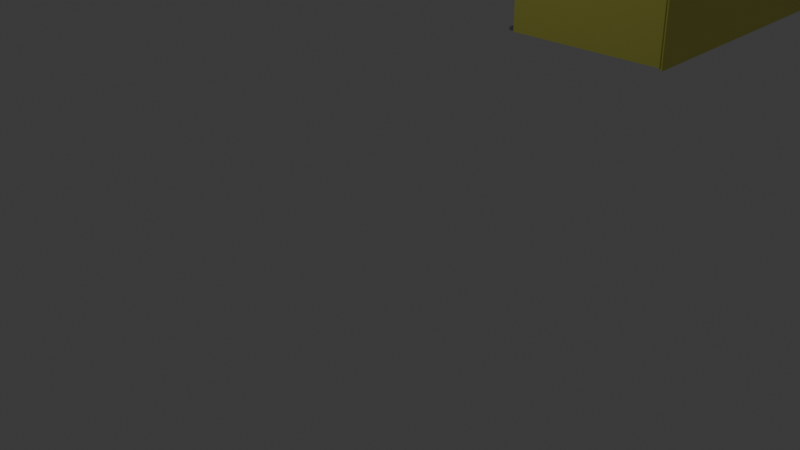 # Source: TASTYblend.blend  (saved by Blender 4.0.36; exported with 4.5.12 LTS)
import bpy
from mathutils import Matrix  # noqa: F401  (used for matrix-valued properties, if any)

bpy.ops.wm.read_factory_settings(use_empty=True)
scene = bpy.context.scene
scene.name = 'Scene'

# ---- collections
col_collection = bpy.data.collections.new('Collection'); scene.collection.children.link(col_collection)

# ---- materials (node trees are filled in below, after node groups)
mat_material_012 = bpy.data.materials.new('Material.012')
mat_material_012.use_transparent_shadow = False
mat_brown = bpy.data.materials.new('Brown')
mat_brown.use_transparent_shadow = False
mat_material_010 = bpy.data.materials.new('Material.010')
mat_material_010.use_transparent_shadow = False
mat_material_013 = bpy.data.materials.new('Material.013')
mat_material_013.use_transparent_shadow = False
mat_material_009 = bpy.data.materials.new('Material.009')
mat_material_009.use_transparent_shadow = False
mat_white = bpy.data.materials.new('white')
mat_white.use_transparent_shadow = False
mat_material_008 = bpy.data.materials.new('Material.008')
mat_material_008.use_transparent_shadow = False
mat_material_014 = bpy.data.materials.new('Material.014')
mat_material_014.use_transparent_shadow = False
mat_material_011 = bpy.data.materials.new('Material.011')
mat_material_011.use_transparent_shadow = False
mat_material_007 = bpy.data.materials.new('Material.007')
mat_material_007.use_transparent_shadow = False
mat_material_016 = bpy.data.materials.new('Material.016')
mat_material_016.use_transparent_shadow = False
mat_material_015 = bpy.data.materials.new('Material.015')
mat_material_015.use_transparent_shadow = False

# ---- material node trees
mat_material_012.use_nodes = True; mat_material_012.node_tree.nodes.clear()
_N = mat_material_012.node_tree.nodes; _L = mat_material_012.node_tree.links
n0 = _N.new('ShaderNodeBsdfPrincipled'); n0.name = 'Principled BSDF'; n0.location = (10, 300)
n0.inputs[0].default_value = (0.7992, 0.7991, 0.1559, 1.0)
n0.inputs[3].default_value = 1.45
n1 = _N.new('ShaderNodeOutputMaterial'); n1.name = 'Material Output'; n1.location = (300, 300)
_L.new(n0.outputs[0], n1.inputs[0])
n1.is_active_output = True
mat_brown.use_nodes = True; mat_brown.node_tree.nodes.clear()
_N = mat_brown.node_tree.nodes; _L = mat_brown.node_tree.links
n0 = _N.new('ShaderNodeBsdfPrincipled'); n0.name = 'Principled BSDF'; n0.location = (10, 300)
n0.inputs[0].default_value = (0.2557, 0.2344, 0.3067, 1.0)
n0.inputs[3].default_value = 1.45
n1 = _N.new('ShaderNodeOutputMaterial'); n1.name = 'Material Output'; n1.location = (300, 300)
_L.new(n0.outputs[0], n1.inputs[0])
n1.is_active_output = True
mat_material_010.use_nodes = True; mat_material_010.node_tree.nodes.clear()
_N = mat_material_010.node_tree.nodes; _L = mat_material_010.node_tree.links
n0 = _N.new('ShaderNodeBsdfPrincipled'); n0.name = 'Principled BSDF'; n0.location = (10, 300)
n0.inputs[0].default_value = (0.7992, 0.7991, 0.1559, 1.0)
n0.inputs[3].default_value = 1.45
n1 = _N.new('ShaderNodeOutputMaterial'); n1.name = 'Material Output'; n1.location = (300, 300)
_L.new(n0.outputs[0], n1.inputs[0])
n1.is_active_output = True
mat_material_013.use_nodes = True; mat_material_013.node_tree.nodes.clear()
_N = mat_material_013.node_tree.nodes; _L = mat_material_013.node_tree.links
n0 = _N.new('ShaderNodeBsdfPrincipled'); n0.name = 'Principled BSDF'; n0.location = (10, 300)
n0.inputs[0].default_value = (0.01141, 0.1225, 0.8015, 1.0)
n0.inputs[3].default_value = 1.45
n1 = _N.new('ShaderNodeOutputMaterial'); n1.name = 'Material Output'; n1.location = (300, 300)
_L.new(n0.outputs[0], n1.inputs[0])
n1.is_active_output = True
mat_material_009.use_nodes = True; mat_material_009.node_tree.nodes.clear()
_N = mat_material_009.node_tree.nodes; _L = mat_material_009.node_tree.links
n0 = _N.new('ShaderNodeBsdfPrincipled'); n0.name = 'Principled BSDF'; n0.location = (10, 300)
n0.inputs[0].default_value = (0.7992, 0.7991, 0.1559, 1.0)
n0.inputs[3].default_value = 1.45
n1 = _N.new('ShaderNodeOutputMaterial'); n1.name = 'Material Output'; n1.location = (300, 300)
_L.new(n0.outputs[0], n1.inputs[0])
n1.is_active_output = True
mat_white.use_nodes = True; mat_white.node_tree.nodes.clear()
_N = mat_white.node_tree.nodes; _L = mat_white.node_tree.links
n0 = _N.new('ShaderNodeBsdfPrincipled'); n0.name = 'Principled BSDF'; n0.location = (10, 300)
n0.inputs[0].default_value = (0.01448, 0.2174, 0.8005, 1.0)
n0.inputs[3].default_value = 1.45
n1 = _N.new('ShaderNodeOutputMaterial'); n1.name = 'Material Output'; n1.location = (300, 300)
_L.new(n0.outputs[0], n1.inputs[0])
n1.is_active_output = True
mat_material_008.use_nodes = True; mat_material_008.node_tree.nodes.clear()
_N = mat_material_008.node_tree.nodes; _L = mat_material_008.node_tree.links
n0 = _N.new('ShaderNodeBsdfPrincipled'); n0.name = 'Principled BSDF'; n0.location = (10, 300)
n0.inputs[0].default_value = (0.7992, 0.7991, 0.1559, 1.0)
n0.inputs[3].default_value = 1.45
n1 = _N.new('ShaderNodeOutputMaterial'); n1.name = 'Material Output'; n1.location = (300, 300)
_L.new(n0.outputs[0], n1.inputs[0])
n1.is_active_output = True
mat_material_014.use_nodes = True; mat_material_014.node_tree.nodes.clear()
_N = mat_material_014.node_tree.nodes; _L = mat_material_014.node_tree.links
n0 = _N.new('ShaderNodeBsdfPrincipled'); n0.name = 'Principled BSDF'; n0.location = (10, 300)
n0.inputs[0].default_value = (0.02008, 0.1844, 0.8005, 1.0)
n0.inputs[3].default_value = 1.45
n1 = _N.new('ShaderNodeOutputMaterial'); n1.name = 'Material Output'; n1.location = (300, 300)
_L.new(n0.outputs[0], n1.inputs[0])
n1.is_active_output = True
mat_material_011.use_nodes = True; mat_material_011.node_tree.nodes.clear()
_N = mat_material_011.node_tree.nodes; _L = mat_material_011.node_tree.links
n0 = _N.new('ShaderNodeBsdfPrincipled'); n0.name = 'Principled BSDF'; n0.location = (10, 300)
n0.inputs[0].default_value = (0.7992, 0.7991, 0.1559, 1.0)
n0.inputs[3].default_value = 1.45
n1 = _N.new('ShaderNodeOutputMaterial'); n1.name = 'Material Output'; n1.location = (300, 300)
_L.new(n0.outputs[0], n1.inputs[0])
n1.is_active_output = True
mat_material_007.use_nodes = True; mat_material_007.node_tree.nodes.clear()
_N = mat_material_007.node_tree.nodes; _L = mat_material_007.node_tree.links
n0 = _N.new('ShaderNodeBsdfPrincipled'); n0.name = 'Principled BSDF'; n0.location = (10, 300)
n0.inputs[0].default_value = (0.7992, 0.7991, 0.1559, 1.0)
n0.inputs[3].default_value = 1.45
n1 = _N.new('ShaderNodeOutputMaterial'); n1.name = 'Material Output'; n1.location = (300, 300)
_L.new(n0.outputs[0], n1.inputs[0])
n1.is_active_output = True
mat_material_016.use_nodes = True; mat_material_016.node_tree.nodes.clear()
_N = mat_material_016.node_tree.nodes; _L = mat_material_016.node_tree.links
n0 = _N.new('ShaderNodeBsdfPrincipled'); n0.name = 'Principled BSDF'; n0.location = (10, 300)
n0.inputs[0].default_value = (0.8004, 0.01985, 0.03969, 1.0)
n0.inputs[3].default_value = 1.45
n1 = _N.new('ShaderNodeOutputMaterial'); n1.name = 'Material Output'; n1.location = (300, 300)
_L.new(n0.outputs[0], n1.inputs[0])
n1.is_active_output = True
mat_material_015.use_nodes = True; mat_material_015.node_tree.nodes.clear()
_N = mat_material_015.node_tree.nodes; _L = mat_material_015.node_tree.links
n0 = _N.new('ShaderNodeBsdfPrincipled'); n0.name = 'Principled BSDF'; n0.location = (10, 300)
n0.inputs[0].default_value = (0.8027, 0.7572, 0.07809, 1.0)
n0.inputs[3].default_value = 1.45
n1 = _N.new('ShaderNodeOutputMaterial'); n1.name = 'Material Output'; n1.location = (300, 300)
_L.new(n0.outputs[0], n1.inputs[0])
n1.is_active_output = True

# ---- world
world_world = bpy.data.worlds.new('World'); scene.world = world_world
world_world.use_nodes = True; world_world.node_tree.nodes.clear()
_N = world_world.node_tree.nodes; _L = world_world.node_tree.links
n0 = _N.new('ShaderNodeOutputWorld'); n0.name = 'World Output'; n0.location = (300, 300)
n1 = _N.new('ShaderNodeBackground'); n1.name = 'Background'; n1.location = (10, 300)
n1.inputs[0].default_value = (0.05088, 0.05088, 0.05088, 1.0)
_L.new(n1.outputs[0], n0.inputs[0])
n0.is_active_output = True
world_world.color = (0.05088, 0.05088, 0.05088)
world_world.use_sun_shadow = False
world_world.sun_shadow_jitter_overblur = 0.0

# ---- cameras
cam_camera = bpy.data.cameras.new('Camera')
cam_camera.clip_end = 100.0
cam_camera.ortho_scale = 7.314

# ---- lights
light_light = bpy.data.lights.new('Light', 'POINT')
light_light.transmission_factor = 0.0
light_light.use_soft_falloff = False
light_light.energy = 1000.0
light_light.shadow_soft_size = 0.1
light_light.shadow_maximum_resolution = 0.006
light_light.use_absolute_resolution = True

# ---- meshes
me_plane = bpy.data.meshes.new('Plane')
me_plane.from_pydata([(-1.0, -1.0, 0.0), (1.0, -1.0, 0.0), (-1.0, 1.0, 0.0), (1.0, 1.0, 0.0)], [], [(0, 1, 3, 2)])
_uv = me_plane.uv_layers.new(name='UVMap')
_uv.uv.foreach_set('vector', [0.0, 0.0, 1.0, 0.0, 1.0, 1.0, 0.0, 1.0])
me_plane.update()
me_cube_003 = bpy.data.meshes.new('Cube.003')
me_cube_003.from_pydata([(1.0, 1.0, 1.0), (1.0, 1.0, -1.0), (1.0, -1.0, 1.0), (1.0, -1.0, -1.0), (-1.0, 1.0, 1.0), (-1.0, 1.0, -1.0), (-1.0, -1.0, 1.0), (-1.0, -1.0, -1.0)], [], [(0, 4, 6, 2), (3, 2, 6, 7), (7, 6, 4, 5), (5, 1, 3, 7), (1, 0, 2, 3), (5, 4, 0, 1)])
_uv = me_cube_003.uv_layers.new(name='UVMap')
_uv.uv.foreach_set('vector', [0.625, 0.5, 0.875, 0.5, 0.875, 0.75, 0.625, 0.75, 0.375, 0.75, 0.625, 0.75, 0.625, 1.0, 0.375, 1.0, 0.375, 0.0, 0.625, 0.0, 0.625, 0.25, 0.375, 0.25, 0.125, 0.5, 0.375, 0.5, 0.375, 0.75, 0.125, 0.75, 0.375, 0.5, 0.625, 0.5, 0.625, 0.75, 0.375, 0.75, 0.375, 0.25, 0.625, 0.25, 0.625, 0.5, 0.375, 0.5])
me_cube_003.materials.append(mat_material_012)
me_cube_003.use_mirror_vertex_groups = False
me_cube_003.update()
me_cube_004 = bpy.data.meshes.new('Cube.004')
me_cube_004.from_pydata([(1.0, 1.0, 1.0), (1.0, 1.0, -1.0), (1.0, -1.0, 1.0), (1.0, -1.0, -1.0), (-1.0, 1.0, 1.0), (-1.0, 1.0, -1.0), (-1.0, -1.0, 1.0), (-1.0, -1.0, -1.0)], [], [(0, 4, 6, 2), (3, 2, 6, 7), (7, 6, 4, 5), (5, 1, 3, 7), (1, 0, 2, 3), (5, 4, 0, 1)])
_uv = me_cube_004.uv_layers.new(name='UVMap')
_uv.uv.foreach_set('vector', [0.625, 0.5, 0.875, 0.5, 0.875, 0.75, 0.625, 0.75, 0.375, 0.75, 0.625, 0.75, 0.625, 1.0, 0.375, 1.0, 0.375, 0.0, 0.625, 0.0, 0.625, 0.25, 0.375, 0.25, 0.125, 0.5, 0.375, 0.5, 0.375, 0.75, 0.125, 0.75, 0.375, 0.5, 0.625, 0.5, 0.625, 0.75, 0.375, 0.75, 0.375, 0.25, 0.625, 0.25, 0.625, 0.5, 0.375, 0.5])
me_cube_004.materials.append(mat_brown)
me_cube_004.use_mirror_vertex_groups = False
me_cube_004.update()
me_cube_005 = bpy.data.meshes.new('Cube.005')
me_cube_005.from_pydata([(1.0, 1.0, 1.0), (1.0, 1.0, -1.0), (1.0, -1.0, 1.0), (1.0, -1.0, -1.0), (-1.0, 1.0, 1.0), (-1.0, 1.0, -1.0), (-1.0, -1.0, 1.0), (-1.0, -1.0, -1.0)], [], [(0, 4, 6, 2), (3, 2, 6, 7), (7, 6, 4, 5), (5, 1, 3, 7), (1, 0, 2, 3), (5, 4, 0, 1)])
_uv = me_cube_005.uv_layers.new(name='UVMap')
_uv.uv.foreach_set('vector', [0.625, 0.5, 0.875, 0.5, 0.875, 0.75, 0.625, 0.75, 0.375, 0.75, 0.625, 0.75, 0.625, 1.0, 0.375, 1.0, 0.375, 0.0, 0.625, 0.0, 0.625, 0.25, 0.375, 0.25, 0.125, 0.5, 0.375, 0.5, 0.375, 0.75, 0.125, 0.75, 0.375, 0.5, 0.625, 0.5, 0.625, 0.75, 0.375, 0.75, 0.375, 0.25, 0.625, 0.25, 0.625, 0.5, 0.375, 0.5])
me_cube_005.materials.append(mat_material_010)
me_cube_005.use_mirror_vertex_groups = False
me_cube_005.update()
me_cube_007 = bpy.data.meshes.new('Cube.007')
me_cube_007.from_pydata([(1.0, 1.0, 1.0), (1.0, 1.0, -1.0), (1.0, -1.0, 1.0), (1.0, -1.0, -1.0), (-1.0, 1.0, 1.0), (-1.0, 1.0, -1.0), (-1.0, -1.0, 1.0), (-1.0, -1.0, -1.0), (1.0, 1.0, 0.6852), (-1.0, -1.0, 0.6852), (1.0, -1.0, 0.6852), (-1.0, 1.0, 0.6852), (1.492, 1.0, 1.0), (1.492, -1.0, 1.0), (1.492, 1.0, 0.6852), (1.492, -1.0, 0.6852)], [], [(0, 4, 6, 2), (10, 2, 6, 9), (9, 6, 4, 11), (5, 1, 3, 7), (0, 2, 13, 12), (11, 4, 0, 8), (5, 11, 8, 1), (1, 8, 10, 3), (7, 9, 11, 5), (3, 10, 9, 7), (14, 12, 13, 15), (2, 10, 15, 13), (8, 0, 12, 14), (10, 8, 14, 15)])
_uv = me_cube_007.uv_layers.new(name='UVMap')
_uv.uv.foreach_set('vector', [0.625, 0.5, 0.875, 0.5, 0.875, 0.75, 0.625, 0.75, 0.5856, 0.75, 0.625, 0.75, 0.625, 1.0, 0.5856, 1.0, 0.5856, 0.0, 0.625, 0.0, 0.625, 0.25, 0.5856, 0.25, 0.125, 0.5, 0.375, 0.5, 0.375, 0.75, 0.125, 0.75, 0.625, 0.5, 0.625, 0.75, 0.625, 0.75, 0.625, 0.5, 0.5856, 0.25, 0.625, 0.25, 0.625, 0.5, 0.5856, 0.5, 0.375, 0.25, 0.5856, 0.25, 0.5856, 0.5, 0.375, 0.5, 0.375, 0.5, 0.5856, 0.5, 0.5856, 0.75, 0.375, 0.75, 0.375, 0.0, 0.5856, 0.0, 0.5856, 0.25, 0.375, 0.25, 0.375, 0.75, 0.5856, 0.75, 0.5856, 1.0, 0.375, 1.0, 0.5856, 0.5, 0.625, 0.5, 0.625, 0.75, 0.5856, 0.75, 0.625, 0.75, 0.5856, 0.75, 0.5856, 0.75, 0.625, 0.75, 0.5856, 0.5, 0.625, 0.5, 0.625, 0.5, 0.5856, 0.5, 0.5856, 0.75, 0.5856, 0.5, 0.5856, 0.5, 0.5856, 0.75])
me_cube_007.materials.append(mat_material_013)
me_cube_007.use_mirror_vertex_groups = False
me_cube_007.update()
me_cube_008 = bpy.data.meshes.new('Cube.008')
me_cube_008.from_pydata([(1.0, 1.0, 1.0), (1.0, 1.0, -1.0), (1.0, -1.0, 1.0), (1.0, -1.0, -1.0), (-1.0, 1.0, 1.614), (-1.0, 1.0, -1.05), (-1.0, -1.0, 1.614), (-1.0, -1.0, -1.05)], [], [(0, 4, 6, 2), (3, 2, 6, 7), (7, 6, 4, 5), (5, 1, 3, 7), (1, 0, 2, 3), (5, 4, 0, 1)])
_uv = me_cube_008.uv_layers.new(name='UVMap')
_uv.uv.foreach_set('vector', [0.625, 0.5, 0.875, 0.5, 0.875, 0.75, 0.625, 0.75, 0.375, 0.75, 0.625, 0.75, 0.625, 1.0, 0.375, 1.0, 0.375, 0.0, 0.625, 0.0, 0.625, 0.25, 0.375, 0.25, 0.125, 0.5, 0.375, 0.5, 0.375, 0.75, 0.125, 0.75, 0.375, 0.5, 0.625, 0.5, 0.625, 0.75, 0.375, 0.75, 0.375, 0.25, 0.625, 0.25, 0.625, 0.5, 0.375, 0.5])
me_cube_008.materials.append(mat_material_009)
me_cube_008.use_mirror_vertex_groups = False
me_cube_008.update()
me_cube_010 = bpy.data.meshes.new('Cube.010')
me_cube_010.from_pydata([(1.0, 1.0, 1.0), (1.0, 1.0, -1.0), (1.0, -1.0, 1.0), (1.0, -1.0, -1.0), (-0.8447, 1.368, 1.055), (-0.8447, 1.368, -0.9767), (-0.8954, -1.071, 1.055), (-0.8954, -1.071, -0.9767)], [], [(0, 4, 6, 2), (3, 2, 6, 7), (7, 6, 4, 5), (5, 1, 3, 7), (1, 0, 2, 3), (5, 4, 0, 1)])
_uv = me_cube_010.uv_layers.new(name='UVMap')
_uv.uv.foreach_set('vector', [0.625, 0.5, 0.875, 0.5, 0.875, 0.75, 0.625, 0.75, 0.375, 0.75, 0.625, 0.75, 0.625, 1.0, 0.375, 1.0, 0.375, 0.0, 0.625, 0.0, 0.625, 0.25, 0.375, 0.25, 0.125, 0.5, 0.375, 0.5, 0.375, 0.75, 0.125, 0.75, 0.375, 0.5, 0.625, 0.5, 0.625, 0.75, 0.375, 0.75, 0.375, 0.25, 0.625, 0.25, 0.625, 0.5, 0.375, 0.5])
me_cube_010.materials.append(mat_white)
me_cube_010.use_mirror_vertex_groups = False
me_cube_010.update()
me_cube_011 = bpy.data.meshes.new('Cube.011')
me_cube_011.from_pydata([(1.0, 1.0, 1.0), (1.0, 1.0, -1.0), (1.0, -1.0, 1.0), (1.0, -1.0, -1.0), (-0.9279, 1.224, 1.188), (-0.9279, 1.224, -0.8437), (-0.9279, -0.9536, 1.188), (-0.9279, -0.9536, -0.8437)], [], [(0, 4, 6, 2), (3, 2, 6, 7), (7, 6, 4, 5), (5, 1, 3, 7), (1, 0, 2, 3), (5, 4, 0, 1)])
_uv = me_cube_011.uv_layers.new(name='UVMap')
_uv.uv.foreach_set('vector', [0.625, 0.5, 0.875, 0.5, 0.875, 0.75, 0.625, 0.75, 0.375, 0.75, 0.625, 0.75, 0.625, 1.0, 0.375, 1.0, 0.375, 0.0, 0.625, 0.0, 0.625, 0.25, 0.375, 0.25, 0.125, 0.5, 0.375, 0.5, 0.375, 0.75, 0.125, 0.75, 0.375, 0.5, 0.625, 0.5, 0.625, 0.75, 0.375, 0.75, 0.375, 0.25, 0.625, 0.25, 0.625, 0.5, 0.375, 0.5])
me_cube_011.materials.append(mat_white)
me_cube_011.use_mirror_vertex_groups = False
me_cube_011.update()
me_cube_012 = bpy.data.meshes.new('Cube.012')
me_cube_012.from_pydata([(1.0, 1.0, 1.0), (1.0, 1.0, -1.0), (1.0, -1.0, 1.0), (1.0, -1.0, -1.0), (-1.0, 1.0, 1.0), (-1.0, 1.0, -1.0), (-1.0, -1.0, 1.0), (-1.0, -1.0, -1.0)], [], [(0, 4, 6, 2), (3, 2, 6, 7), (7, 6, 4, 5), (5, 1, 3, 7), (1, 0, 2, 3), (5, 4, 0, 1)])
_uv = me_cube_012.uv_layers.new(name='UVMap')
_uv.uv.foreach_set('vector', [0.625, 0.5, 0.875, 0.5, 0.875, 0.75, 0.625, 0.75, 0.375, 0.75, 0.625, 0.75, 0.625, 1.0, 0.375, 1.0, 0.375, 0.0, 0.625, 0.0, 0.625, 0.25, 0.375, 0.25, 0.125, 0.5, 0.375, 0.5, 0.375, 0.75, 0.125, 0.75, 0.375, 0.5, 0.625, 0.5, 0.625, 0.75, 0.375, 0.75, 0.375, 0.25, 0.625, 0.25, 0.625, 0.5, 0.375, 0.5])
me_cube_012.materials.append(mat_material_008)
me_cube_012.use_mirror_vertex_groups = False
me_cube_012.update()
me_cube_013 = bpy.data.meshes.new('Cube.013')
me_cube_013.from_pydata([(1.0, 1.0, 1.0), (1.0, 1.0, -1.0), (1.0, -1.0, 1.0), (1.0, -1.0, -1.0), (-1.0, 1.0, 1.0), (-1.0, 1.0, -1.0), (-1.0, -1.0, 1.0), (-1.0, -1.0, -1.0)], [], [(0, 4, 6, 2), (3, 2, 6, 7), (7, 6, 4, 5), (5, 1, 3, 7), (1, 0, 2, 3), (5, 4, 0, 1)])
_uv = me_cube_013.uv_layers.new(name='UVMap')
_uv.uv.foreach_set('vector', [0.625, 0.5, 0.875, 0.5, 0.875, 0.75, 0.625, 0.75, 0.375, 0.75, 0.625, 0.75, 0.625, 1.0, 0.375, 1.0, 0.375, 0.0, 0.625, 0.0, 0.625, 0.25, 0.375, 0.25, 0.125, 0.5, 0.375, 0.5, 0.375, 0.75, 0.125, 0.75, 0.375, 0.5, 0.625, 0.5, 0.625, 0.75, 0.375, 0.75, 0.375, 0.25, 0.625, 0.25, 0.625, 0.5, 0.375, 0.5])
me_cube_013.materials.append(mat_material_014)
me_cube_013.use_mirror_vertex_groups = False
me_cube_013.update()
me_cube_006 = bpy.data.meshes.new('Cube.006')
me_cube_006.from_pydata([(1.0, 1.0, 1.0), (1.0, 1.0, -1.0), (1.0, -1.0, 1.0), (1.0, -1.0, -1.0), (-1.0, 1.0, 1.0), (-1.0, 1.0, -1.0), (-1.0, -1.0, 1.0), (-1.0, -1.0, -1.0), (1.0, 1.347, -1.0), (-1.0, 1.347, -1.0), (1.0, 1.347, 1.0), (-1.0, 1.347, 1.0)], [], [(0, 4, 6, 2), (3, 2, 6, 7), (7, 6, 4, 5), (5, 1, 3, 7), (1, 0, 2, 3), (1, 5, 9, 8), (9, 11, 10, 8), (4, 0, 10, 11), (0, 1, 8, 10), (5, 4, 11, 9)])
_uv = me_cube_006.uv_layers.new(name='UVMap')
_uv.uv.foreach_set('vector', [0.625, 0.5, 0.875, 0.5, 0.875, 0.75, 0.625, 0.75, 0.375, 0.75, 0.625, 0.75, 0.625, 1.0, 0.375, 1.0, 0.375, 0.0, 0.625, 0.0, 0.625, 0.25, 0.375, 0.25, 0.125, 0.5, 0.375, 0.5, 0.375, 0.75, 0.125, 0.75, 0.375, 0.5, 0.625, 0.5, 0.625, 0.75, 0.375, 0.75, 0.375, 0.5, 0.125, 0.5, 0.125, 0.5, 0.375, 0.5, 0.375, 0.25, 0.625, 0.25, 0.625, 0.5, 0.375, 0.5, 0.875, 0.5, 0.625, 0.5, 0.625, 0.5, 0.875, 0.5, 0.625, 0.5, 0.375, 0.5, 0.375, 0.5, 0.625, 0.5, 0.375, 0.25, 0.625, 0.25, 0.625, 0.25, 0.375, 0.25])
me_cube_006.materials.append(mat_material_011)
me_cube_006.use_mirror_vertex_groups = False
me_cube_006.update()
me_cube_014 = bpy.data.meshes.new('Cube.014')
me_cube_014.from_pydata([(1.312, 0.9936, 0.229), (0.8351, 0.9936, -0.5932), (1.312, -1.006, 0.229), (0.8351, -1.006, -0.5932), (-0.6871, 0.9936, 0.228), (-1.164, 0.9936, -0.5942), (-0.6871, -1.006, 0.228), (-1.164, -1.006, -0.5942), (164.5, 0.9928, 0.3721), (164.0, 0.9928, -0.4501), (164.5, -1.007, 0.3721), (164.0, -1.007, -0.4501), (162.5, 0.9928, 0.3711), (162.0, 0.9928, -0.4511), (162.5, -1.007, 0.3711), (162.0, -1.007, -0.4511)], [], [(0, 4, 6, 2), (3, 2, 6, 7), (7, 6, 4, 5), (5, 1, 3, 7), (1, 0, 2, 3), (5, 4, 0, 1), (11, 10, 14, 15), (15, 14, 12, 13), (9, 8, 10, 11), (13, 12, 8, 9)])
_uv = me_cube_014.uv_layers.new(name='UVMap')
_uv.uv.foreach_set('vector', [0.625, 0.5, 0.875, 0.5, 0.875, 0.75, 0.625, 0.75, 0.375, 0.75, 0.625, 0.75, 0.625, 1.0, 0.375, 1.0, 0.375, 0.0, 0.625, 0.0, 0.625, 0.25, 0.375, 0.25, 0.125, 0.5, 0.375, 0.5, 0.375, 0.75, 0.125, 0.75, 0.375, 0.5, 0.625, 0.5, 0.625, 0.75, 0.375, 0.75, 0.375, 0.25, 0.625, 0.25, 0.625, 0.5, 0.375, 0.5, 0.375, 0.75, 0.625, 0.75, 0.625, 1.0, 0.375, 1.0, 0.375, 0.0, 0.625, 0.0, 0.625, 0.25, 0.375, 0.25, 0.375, 0.5, 0.625, 0.5, 0.625, 0.75, 0.375, 0.75, 0.375, 0.25, 0.625, 0.25, 0.625, 0.5, 0.375, 0.5])
me_cube_014.materials.append(mat_material_007)
me_cube_014.use_mirror_vertex_groups = False
me_cube_014.update()
me_cube_015 = bpy.data.meshes.new('Cube.015')
me_cube_015.from_pydata([(1.0, 1.0, 1.0), (1.0, 1.0, -1.0), (1.0, -1.0, 1.0), (1.0, -1.0, -1.0), (-1.0, 1.0, 1.614), (-1.0, 1.0, -1.05), (-1.0, -1.0, 1.614), (-1.0, -1.0, -1.05)], [], [(0, 4, 6, 2), (3, 2, 6, 7), (7, 6, 4, 5), (5, 1, 3, 7), (1, 0, 2, 3), (5, 4, 0, 1)])
_uv = me_cube_015.uv_layers.new(name='UVMap')
_uv.uv.foreach_set('vector', [0.625, 0.5, 0.875, 0.5, 0.875, 0.75, 0.625, 0.75, 0.375, 0.75, 0.625, 0.75, 0.625, 1.0, 0.375, 1.0, 0.375, 0.0, 0.625, 0.0, 0.625, 0.25, 0.375, 0.25, 0.125, 0.5, 0.375, 0.5, 0.375, 0.75, 0.125, 0.75, 0.375, 0.5, 0.625, 0.5, 0.625, 0.75, 0.375, 0.75, 0.375, 0.25, 0.625, 0.25, 0.625, 0.5, 0.375, 0.5])
me_cube_015.materials.append(mat_material_016)
me_cube_015.use_mirror_vertex_groups = False
me_cube_015.update()

# ---- curves / text
txt_text_001 = bpy.data.curves.new('Text.001', 'FONT')
txt_text_001.dimensions = '2D'
txt_text_001.body = 'TASTY CHAAT KHAZANA'
txt_text_001.materials.append(mat_material_015)

# ---- objects
ob_light = bpy.data.objects.new('Light', light_light)
ob_camera = bpy.data.objects.new('Camera', cam_camera)
ob_plane = bpy.data.objects.new('Plane', me_plane)
ob_cube_003 = bpy.data.objects.new('Cube.003', me_cube_003)
ob_cube_004 = bpy.data.objects.new('Cube.004', me_cube_004)
ob_cube_005 = bpy.data.objects.new('Cube.005', me_cube_005)
ob_cube_007 = bpy.data.objects.new('Cube.007', me_cube_007)
ob_cube_008 = bpy.data.objects.new('Cube.008', me_cube_008)
ob_cube_010 = bpy.data.objects.new('Cube.010', me_cube_010)
ob_cube_011 = bpy.data.objects.new('Cube.011', me_cube_011)
ob_cube_006 = bpy.data.objects.new('Cube.006', me_cube_012)
ob_cube_012 = bpy.data.objects.new('Cube.012', me_cube_013)
ob_cube_001 = bpy.data.objects.new('Cube.001', me_cube_006)
ob_cube_002 = bpy.data.objects.new('Cube.002', me_cube_014)
ob_cube_009 = bpy.data.objects.new('Cube.009', me_cube_015)
ob_text = bpy.data.objects.new('Text', txt_text_001)

# ---- transforms, parenting, visibility, modifiers, constraints
ob_light.location = (16.75, 5.081, 9.008)
ob_light.rotation_euler = (0.6503, 0.05522, 1.866)
ob_light.scale = (3.778, 4.041, 2.994)
ob_light.lock_rotations_4d = False
ob_light.empty_display_type = 'ARROWS'
ob_light.color = (0.0, 0.0, 0.0, 0.0)
ob_light.lineart.crease_threshold = 0.0
ob_camera.location = (34.12, -20.52, 7.534)
ob_camera.rotation_euler = (1.109, 0.0, 0.8149)
ob_camera.scale = (-1.659, 2.249, 4.744)
ob_camera.lock_rotations_4d = False
ob_camera.empty_display_type = 'ARROWS'
ob_camera.color = (0.0, 0.0, 0.0, 0.0)
ob_camera.display_type = 'WIRE'
ob_camera.lineart.crease_threshold = 0.0
ob_plane.location = (0.0, 0.0, -0.1096)
ob_cube_003.location = (-4.648, 1.836, -0.3358)
ob_cube_003.rotation_euler = (0.0, 1.571, 0.0)
ob_cube_003.scale = (0.0665, 3.227, 5.469)
ob_cube_003.lock_rotations_4d = False
ob_cube_003.empty_display_type = 'ARROWS'
ob_cube_003.lineart.crease_threshold = 0.0
ob_cube_004.location = (-4.648, 1.836, -4.778)
ob_cube_004.rotation_euler = (0.0, 1.571, 0.0)
ob_cube_004.scale = (0.0665, 3.227, 5.469)
ob_cube_004.lock_rotations_4d = False
ob_cube_004.empty_display_type = 'ARROWS'
ob_cube_004.lineart.crease_threshold = 0.0
ob_cube_005.location = (0.7192, 1.63, -2.593)
ob_cube_005.scale = (0.1264, 3.227, 2.272)
ob_cube_005.lock_rotations_4d = False
ob_cube_005.empty_display_type = 'ARROWS'
ob_cube_005.lineart.crease_threshold = 0.0
ob_cube_007.location = (-6.59, 4.426, -3.449)
ob_cube_007.rotation_euler = (0.0, 0.0, 1.571)
ob_cube_007.scale = (0.4636, 3.53, 1.174)
ob_cube_007.lock_rotations_4d = False
ob_cube_007.empty_display_type = 'ARROWS'
ob_cube_007.lineart.crease_threshold = 0.0
ob_cube_008.location = (-4.631, -1.597, -2.593)
ob_cube_008.rotation_euler = (0.0, 0.0, 1.571)
ob_cube_008.scale = (0.07952, 5.417, 2.272)
ob_cube_008.lock_rotations_4d = False
ob_cube_008.empty_display_type = 'ARROWS'
ob_cube_008.lineart.crease_threshold = 0.0
ob_cube_010.location = (-1.416, 4.471, -3.643)
ob_cube_010.rotation_euler = (0.0, -0.0, -1.549)
ob_cube_010.scale = (0.3082, 1.595, 1.05)
ob_cube_010.lock_rotations_4d = False
ob_cube_010.empty_display_type = 'ARROWS'
ob_cube_010.lineart.crease_threshold = 0.0
ob_cube_011.location = (-1.418, 4.562, -2.657)
ob_cube_011.rotation_euler = (0.0, -0.0, -1.571)
ob_cube_011.scale = (0.4824, 1.766, 0.3316)
ob_cube_011.lock_rotations_4d = False
ob_cube_011.empty_display_type = 'ARROWS'
ob_cube_011.lineart.crease_threshold = 0.0
ob_cube_006.location = (-10.02, 1.63, -2.593)
ob_cube_006.scale = (0.1264, 3.227, 2.272)
ob_cube_006.lock_rotations_4d = False
ob_cube_006.empty_display_type = 'ARROWS'
ob_cube_006.lineart.crease_threshold = 0.0
ob_cube_012.location = (-9.231, 1.038, -3.643)
ob_cube_012.scale = (0.4636, 1.908, 1.05)
ob_cube_012.lock_rotations_4d = False
ob_cube_012.empty_display_type = 'ARROWS'
ob_cube_012.lineart.crease_threshold = 0.0
ob_cube_001.location = (-4.568, 1.485, 0.9911)
ob_cube_001.rotation_euler = (0.0, 1.571, 0.0)
ob_cube_001.scale = (0.0665, 3.227, 5.469)
ob_cube_001.lock_rotations_4d = False
ob_cube_001.empty_display_type = 'ARROWS'
ob_cube_001.lineart.crease_threshold = 0.0
ob_cube_002.location = (-10.07, 1.565, 0.6222)
ob_cube_002.rotation_euler = (0.0, 0.01849, -0.0)
ob_cube_002.scale = (0.06649, 3.227, 1.457)
ob_cube_002.lock_rotations_4d = False
ob_cube_002.empty_display_type = 'ARROWS'
ob_cube_002.lineart.crease_threshold = 0.0
ob_cube_009.location = (-4.646, 4.703, 0.1549)
ob_cube_009.rotation_euler = (0.0, 0.0, 1.571)
ob_cube_009.scale = (0.07952, 5.417, 0.4954)
ob_cube_009.lock_rotations_4d = False
ob_cube_009.empty_display_type = 'ARROWS'
ob_cube_009.lineart.crease_threshold = 0.0
ob_text.location = (-0.5934, 5.044, -0.1191)
ob_text.rotation_euler = (1.571, 0.0, 3.142)
ob_text.scale = (0.676, 1.0, 1.0)

# ---- collection membership
col_collection.objects.link(ob_light)
col_collection.objects.link(ob_camera)
col_collection.objects.link(ob_plane)
col_collection.objects.link(ob_cube_003)
col_collection.objects.link(ob_cube_004)
col_collection.objects.link(ob_cube_005)
col_collection.objects.link(ob_cube_007)
col_collection.objects.link(ob_cube_008)
col_collection.objects.link(ob_cube_010)
col_collection.objects.link(ob_cube_011)
col_collection.objects.link(ob_cube_006)
col_collection.objects.link(ob_cube_012)
col_collection.objects.link(ob_cube_001)
col_collection.objects.link(ob_cube_002)
col_collection.objects.link(ob_cube_009)
col_collection.objects.link(ob_text)

# ---- scene / render settings (as saved in the file)
scene.camera = ob_camera
scene.frame_start = 1; scene.frame_end = 250; scene.frame_set(1)
scene.render.engine = 'BLENDER_EEVEE_NEXT'
scene.cycles.sampling_pattern = 'TABULATED_SOBOL'
bpy.context.view_layer.update()
